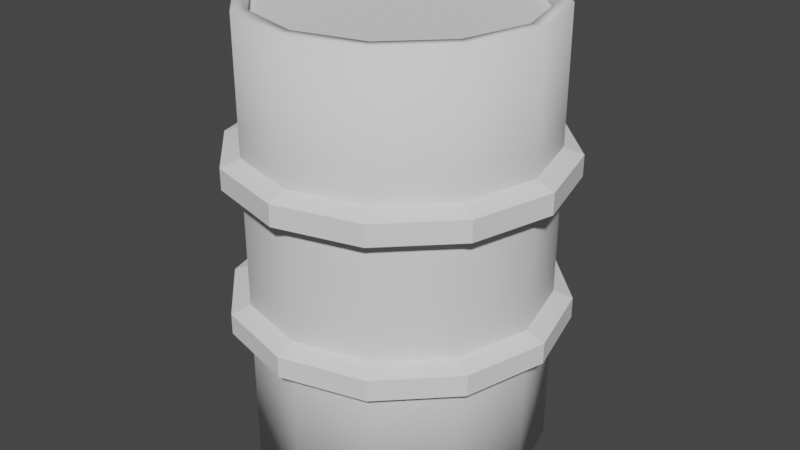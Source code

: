 # Source: barrle.blend  (saved by Blender 2.92.15; exported with 4.5.12 LTS)
import bpy
from mathutils import Matrix  # noqa: F401  (used for matrix-valued properties, if any)

bpy.ops.wm.read_factory_settings(use_empty=True)
scene = bpy.context.scene
scene.name = 'Scene'

# ---- collections
col_collection = bpy.data.collections.new('Collection'); scene.collection.children.link(col_collection)

# ---- world
world_world = bpy.data.worlds.new('World'); scene.world = world_world
world_world.use_nodes = True; world_world.node_tree.nodes.clear()
_N = world_world.node_tree.nodes; _L = world_world.node_tree.links
n0 = _N.new('ShaderNodeOutputWorld'); n0.name = 'World Output'; n0.location = (300, 300)
n1 = _N.new('ShaderNodeBackground'); n1.name = 'Background'; n1.location = (10, 300)
n1.inputs[0].default_value = (0.05088, 0.05088, 0.05088, 1.0)
_L.new(n1.outputs[0], n0.inputs[0])
n0.is_active_output = True
world_world.color = (0.05088, 0.05088, 0.05088)
world_world.use_sun_shadow = False
world_world.sun_shadow_jitter_overblur = 0.0

# ---- meshes
me_cylinder = bpy.data.meshes.new('Cylinder')
me_cylinder.from_pydata([(1.296e-08, 0.9067, -1.0), (1.296e-08, 0.9067, 2.005), (0.4533, 0.7852, -1.0), (0.4533, 0.7852, 2.005), (0.7852, 0.4533, -1.0), (0.7852, 0.4533, 2.005), (0.9067, -3.795e-08, -1.0), (0.9067, -3.795e-08, 2.005), (0.7852, -0.4533, -1.0), (0.7852, -0.4533, 2.005), (0.4533, -0.7852, -1.0), (0.4533, -0.7852, 2.005), (1.395e-07, -0.9067, -1.0), (1.395e-07, -0.9067, 2.005), (-0.4533, -0.7852, -1.0), (-0.4533, -0.7852, 2.005), (-0.7852, -0.4533, -1.0), (-0.7852, -0.4533, 2.005), (-0.9067, -4.203e-07, -1.0), (-0.9067, -4.203e-07, 2.005), (-0.7852, 0.4533, -1.0), (-0.7852, 0.4533, 2.005), (-0.4533, 0.7852, -1.0), (-0.4533, 0.7852, 2.005), (0.0, 1.0, -1.0), (0.5, 0.866, -1.0), (0.5, 0.866, 2.005), (0.0, 1.0, 2.005), (0.866, 0.5, -1.0), (0.866, 0.5, 2.005), (1.0, -4.371e-08, -1.0), (1.0, -4.371e-08, 2.005), (0.866, -0.5, -1.0), (0.866, -0.5, 2.005), (0.5, -0.866, -1.0), (0.5, -0.866, 2.005), (1.51e-07, -1.0, -1.0), (1.51e-07, -1.0, 2.005), (-0.5, -0.866, -1.0), (-0.5, -0.866, 2.005), (-0.866, -0.5, -1.0), (-0.866, -0.5, 2.005), (-1.0, -4.649e-07, -1.0), (-1.0, -4.649e-07, 2.005), (-0.866, 0.5, -1.0), (-0.866, 0.5, 2.005), (-0.5, 0.866, -1.0), (-0.5, 0.866, 2.005), (1.643e-08, 0.9067, -0.9281), (0.4533, 0.7852, -0.9281), (0.4533, 0.7852, 1.934), (1.122e-08, 0.9067, 1.934), (0.7852, 0.4533, -0.9281), (0.7852, 0.4533, 1.934), (0.9067, -3.795e-08, -0.9281), (0.9067, -3.795e-08, 1.934), (0.7852, -0.4533, -0.9281), (0.7852, -0.4533, 1.934), (0.4533, -0.7852, -0.9281), (0.4533, -0.7852, 1.934), (1.43e-07, -0.9067, -0.9281), (1.377e-07, -0.9067, 1.934), (-0.4533, -0.7852, -0.9281), (-0.4533, -0.7852, 1.934), (-0.7852, -0.4533, -0.9281), (-0.7852, -0.4533, 1.934), (-0.9067, -4.203e-07, -0.9281), (-0.9067, -4.203e-07, 1.934), (-0.7852, 0.4533, -0.9281), (-0.7852, 0.4533, 1.934), (-0.4533, 0.7852, -0.9281), (-0.4533, 0.7852, 1.934), (0.0, 1.0, 0.1195), (0.0, 1.0, -0.1158), (0.0, 1.0, 1.121), (0.0, 1.0, 0.886), (0.5, 0.866, 0.886), (0.5, 0.866, 1.121), (0.5, 0.866, -0.1158), (0.5, 0.866, 0.1195), (0.866, 0.5, 0.886), (0.866, 0.5, 1.121), (0.866, 0.5, -0.1158), (0.866, 0.5, 0.1195), (1.0, -4.371e-08, 0.886), (1.0, -4.371e-08, 1.121), (1.0, -4.371e-08, -0.1158), (1.0, -4.371e-08, 0.1195), (0.866, -0.5, 0.886), (0.866, -0.5, 1.121), (0.866, -0.5, -0.1158), (0.866, -0.5, 0.1195), (0.5, -0.866, 0.886), (0.5, -0.866, 1.121), (0.5, -0.866, -0.1158), (0.5, -0.866, 0.1195), (1.51e-07, -1.0, 0.886), (1.51e-07, -1.0, 1.121), (1.51e-07, -1.0, -0.1158), (1.51e-07, -1.0, 0.1195), (-0.5, -0.866, 0.886), (-0.5, -0.866, 1.121), (-0.5, -0.866, -0.1158), (-0.5, -0.866, 0.1195), (-0.866, -0.5, 0.886), (-0.866, -0.5, 1.121), (-0.866, -0.5, -0.1158), (-0.866, -0.5, 0.1195), (-1.0, -4.649e-07, 0.886), (-1.0, -4.649e-07, 1.121), (-1.0, -4.649e-07, -0.1158), (-1.0, -4.649e-07, 0.1195), (-0.866, 0.5, 0.886), (-0.866, 0.5, 1.121), (-0.866, 0.5, -0.1158), (-0.866, 0.5, 0.1195), (-0.5, 0.866, 0.886), (-0.5, 0.866, 1.121), (-0.5, 0.866, -0.1158), (-0.5, 0.866, 0.1195)], [], [(77, 26, 29, 81), (79, 76, 80, 83), (83, 80, 84, 87), (87, 84, 88, 91), (91, 88, 92, 95), (95, 92, 96, 99), (99, 96, 100, 103), (103, 100, 104, 107), (107, 104, 108, 111), (111, 108, 112, 115), (7, 5, 53, 55), (115, 112, 116, 119), (74, 27, 26, 77), (12, 14, 62, 60), (2, 0, 24, 25), (1, 3, 26, 27), (4, 2, 25, 28), (3, 5, 29, 26), (6, 4, 28, 30), (5, 7, 31, 29), (8, 6, 30, 32), (7, 9, 33, 31), (10, 8, 32, 34), (9, 11, 35, 33), (12, 10, 34, 36), (11, 13, 37, 35), (14, 12, 36, 38), (13, 15, 39, 37), (16, 14, 38, 40), (15, 17, 41, 39), (18, 16, 40, 42), (17, 19, 43, 41), (20, 18, 42, 44), (19, 21, 45, 43), (22, 20, 44, 46), (21, 23, 47, 45), (0, 22, 46, 24), (23, 1, 27, 47), (20, 22, 70, 68), (15, 13, 61, 63), (6, 8, 56, 54), (23, 21, 69, 71), (14, 16, 64, 62), (9, 7, 55, 57), (22, 0, 48, 70), (0, 2, 49, 48), (17, 15, 63, 65), (8, 10, 58, 56), (1, 23, 71, 51), (3, 1, 51, 50), (16, 18, 66, 64), (11, 9, 57, 59), (2, 4, 52, 49), (19, 17, 65, 67), (10, 12, 60, 58), (5, 3, 50, 53), (18, 20, 68, 66), (13, 11, 59, 61), (4, 6, 54, 52), (21, 19, 67, 69), (72, 75, 76, 79), (117, 47, 27, 74), (44, 114, 118, 46), (113, 45, 47, 117), (42, 110, 114, 44), (109, 43, 45, 113), (40, 106, 110, 42), (105, 41, 43, 109), (38, 102, 106, 40), (101, 39, 41, 105), (36, 98, 102, 38), (97, 37, 39, 101), (34, 94, 98, 36), (93, 35, 37, 97), (32, 90, 94, 34), (89, 33, 35, 93), (30, 86, 90, 32), (85, 31, 33, 89), (28, 82, 86, 30), (81, 29, 31, 85), (25, 78, 82, 28), (46, 118, 73, 24), (119, 116, 75, 72), (24, 73, 78, 25)])
me_cylinder.polygons.foreach_set('use_smooth', [True] * 84)
_uv = me_cylinder.uv_layers.new(name='UVMap')
_uv.uv.foreach_set('vector', [0.9167, 0.8529, 0.9167, 1.0, 0.8333, 1.0, 0.8333, 0.8529, 0.9167, 0.6862, 0.9167, 0.8138, 0.8333, 0.8138, 0.8333, 0.6862, 0.8333, 0.6862, 0.8333, 0.8138, 0.75, 0.8138, 0.75, 0.6862, 0.75, 0.6862, 0.75, 0.8138, 0.6667, 0.8138, 0.6667, 0.6862, 0.6667, 0.6862, 0.6667, 0.8138, 0.5833, 0.8138, 0.5833, 0.6862, 0.5833, 0.6862, 0.5833, 0.8138, 0.5, 0.8138, 0.5, 0.6862, 0.5, 0.6862, 0.5, 0.8138, 0.4167, 0.8138, 0.4167, 0.6862, 0.4167, 0.6862, 0.4167, 0.8138, 0.3333, 0.8138, 0.3333, 0.6862, 0.3333, 0.6862, 0.3333, 0.8138, 0.25, 0.8138, 0.25, 0.6862, 0.25, 0.6862, 0.25, 0.8138, 0.1667, 0.8138, 0.1667, 0.6862, 0.4676, 0.25, 0.4385, 0.3588, 0.4385, 0.3588, 0.4676, 0.25, 0.1667, 0.6862, 0.1667, 0.8138, 0.08333, 0.8138, 0.08333, 0.6862, 1.0, 0.8529, 1.0, 1.0, 0.9167, 1.0, 0.9167, 0.8529, 0.75, 0.0324, 0.6412, 0.06155, 0.6412, 0.06155, 0.75, 0.0324, 0.8588, 0.4385, 0.75, 0.4676, 0.75, 0.49, 0.87, 0.4578, 0.25, 0.4676, 0.3588, 0.4385, 0.37, 0.4578, 0.25, 0.49, 0.9385, 0.3588, 0.8588, 0.4385, 0.87, 0.4578, 0.9578, 0.37, 0.3588, 0.4385, 0.4385, 0.3588, 0.4578, 0.37, 0.37, 0.4578, 0.9676, 0.25, 0.9385, 0.3588, 0.9578, 0.37, 0.99, 0.25, 0.4385, 0.3588, 0.4676, 0.25, 0.49, 0.25, 0.4578, 0.37, 0.9385, 0.1412, 0.9676, 0.25, 0.99, 0.25, 0.9578, 0.13, 0.4676, 0.25, 0.4385, 0.1412, 0.4578, 0.13, 0.49, 0.25, 0.8588, 0.06155, 0.9385, 0.1412, 0.9578, 0.13, 0.87, 0.04215, 0.4385, 0.1412, 0.3588, 0.06155, 0.37, 0.04215, 0.4578, 0.13, 0.75, 0.0324, 0.8588, 0.06155, 0.87, 0.04215, 0.75, 0.01, 0.3588, 0.06155, 0.25, 0.0324, 0.25, 0.01, 0.37, 0.04215, 0.6412, 0.06155, 0.75, 0.0324, 0.75, 0.01, 0.63, 0.04215, 0.25, 0.0324, 0.1412, 0.06155, 0.13, 0.04215, 0.25, 0.01, 0.5615, 0.1412, 0.6412, 0.06155, 0.63, 0.04215, 0.5422, 0.13, 0.1412, 0.06155, 0.06155, 0.1412, 0.04215, 0.13, 0.13, 0.04215, 0.5324, 0.25, 0.5615, 0.1412, 0.5422, 0.13, 0.51, 0.25, 0.06155, 0.1412, 0.0324, 0.25, 0.01, 0.25, 0.04215, 0.13, 0.5615, 0.3588, 0.5324, 0.25, 0.51, 0.25, 0.5422, 0.37, 0.0324, 0.25, 0.06155, 0.3588, 0.04215, 0.37, 0.01, 0.25, 0.6412, 0.4385, 0.5615, 0.3588, 0.5422, 0.37, 0.63, 0.4578, 0.06155, 0.3588, 0.1412, 0.4385, 0.13, 0.4578, 0.04215, 0.37, 0.75, 0.4676, 0.6412, 0.4385, 0.63, 0.4578, 0.75, 0.49, 0.1412, 0.4385, 0.25, 0.4676, 0.25, 0.49, 0.13, 0.4578, 0.5615, 0.3588, 0.6412, 0.4385, 0.6412, 0.4385, 0.5615, 0.3588, 0.1412, 0.06155, 0.25, 0.0324, 0.25, 0.0324, 0.1412, 0.06155, 0.9676, 0.25, 0.9385, 0.1412, 0.9385, 0.1412, 0.9676, 0.25, 0.1412, 0.4385, 0.06155, 0.3588, 0.06155, 0.3588, 0.1412, 0.4385, 0.6412, 0.06155, 0.5615, 0.1412, 0.5615, 0.1412, 0.6412, 0.06155, 0.4385, 0.1412, 0.4676, 0.25, 0.4676, 0.25, 0.4385, 0.1412, 0.6412, 0.4385, 0.75, 0.4676, 0.75, 0.4676, 0.6412, 0.4385, 0.75, 0.4676, 0.8588, 0.4385, 0.8588, 0.4385, 0.75, 0.4676, 0.06155, 0.1412, 0.1412, 0.06155, 0.1412, 0.06155, 0.06155, 0.1412, 0.9385, 0.1412, 0.8588, 0.06155, 0.8588, 0.06155, 0.9385, 0.1412, 0.25, 0.4676, 0.1412, 0.4385, 0.1412, 0.4385, 0.25, 0.4676, 0.3588, 0.4385, 0.25, 0.4676, 0.25, 0.4676, 0.3588, 0.4385, 0.5615, 0.1412, 0.5324, 0.25, 0.5324, 0.25, 0.5615, 0.1412, 0.3588, 0.06155, 0.4385, 0.1412, 0.4385, 0.1412, 0.3588, 0.06155, 0.8588, 0.4385, 0.9385, 0.3588, 0.9385, 0.3588, 0.8588, 0.4385, 0.0324, 0.25, 0.06155, 0.1412, 0.06155, 0.1412, 0.0324, 0.25, 0.8588, 0.06155, 0.75, 0.0324, 0.75, 0.0324, 0.8588, 0.06155, 0.4385, 0.3588, 0.3588, 0.4385, 0.3588, 0.4385, 0.4385, 0.3588, 0.5324, 0.25, 0.5615, 0.3588, 0.5615, 0.3588, 0.5324, 0.25, 0.25, 0.0324, 0.3588, 0.06155, 0.3588, 0.06155, 0.25, 0.0324, 0.9385, 0.3588, 0.9676, 0.25, 0.9676, 0.25, 0.9385, 0.3588, 0.06155, 0.3588, 0.0324, 0.25, 0.0324, 0.25, 0.06155, 0.3588, 1.0, 0.6862, 1.0, 0.8138, 0.9167, 0.8138, 0.9167, 0.6862, 0.08333, 0.8529, 0.08333, 1.0, 7.451e-08, 1.0, 7.451e-08, 0.8529, 0.1667, 0.5, 0.1667, 0.6471, 0.08333, 0.6471, 0.08333, 0.5, 0.1667, 0.8529, 0.1667, 1.0, 0.08333, 1.0, 0.08333, 0.8529, 0.25, 0.5, 0.25, 0.6471, 0.1667, 0.6471, 0.1667, 0.5, 0.25, 0.8529, 0.25, 1.0, 0.1667, 1.0, 0.1667, 0.8529, 0.3333, 0.5, 0.3333, 0.6471, 0.25, 0.6471, 0.25, 0.5, 0.3333, 0.8529, 0.3333, 1.0, 0.25, 1.0, 0.25, 0.8529, 0.4167, 0.5, 0.4167, 0.6471, 0.3333, 0.6471, 0.3333, 0.5, 0.4167, 0.8529, 0.4167, 1.0, 0.3333, 1.0, 0.3333, 0.8529, 0.5, 0.5, 0.5, 0.6471, 0.4167, 0.6471, 0.4167, 0.5, 0.5, 0.8529, 0.5, 1.0, 0.4167, 1.0, 0.4167, 0.8529, 0.5833, 0.5, 0.5833, 0.6471, 0.5, 0.6471, 0.5, 0.5, 0.5833, 0.8529, 0.5833, 1.0, 0.5, 1.0, 0.5, 0.8529, 0.6667, 0.5, 0.6667, 0.6471, 0.5833, 0.6471, 0.5833, 0.5, 0.6667, 0.8529, 0.6667, 1.0, 0.5833, 1.0, 0.5833, 0.8529, 0.75, 0.5, 0.75, 0.6471, 0.6667, 0.6471, 0.6667, 0.5, 0.75, 0.8529, 0.75, 1.0, 0.6667, 1.0, 0.6667, 0.8529, 0.8333, 0.5, 0.8333, 0.6471, 0.75, 0.6471, 0.75, 0.5, 0.8333, 0.8529, 0.8333, 1.0, 0.75, 1.0, 0.75, 0.8529, 0.9167, 0.5, 0.9167, 0.6471, 0.8333, 0.6471, 0.8333, 0.5, 0.08333, 0.5, 0.08333, 0.6471, 7.451e-08, 0.6471, 7.451e-08, 0.5, 0.08333, 0.6862, 0.08333, 0.8138, 7.451e-08, 0.8138, 7.451e-08, 0.6862, 1.0, 0.5, 1.0, 0.6471, 0.9167, 0.6471, 0.9167, 0.5])
me_cylinder.use_remesh_fix_poles = True
me_cylinder.use_remesh_preserve_attributes = False
me_cylinder.use_mirror_vertex_groups = False
me_cylinder.update()
me_cylinder_001 = bpy.data.meshes.new('Cylinder.001')
me_cylinder_001.from_pydata([(-0.5628, -0.9747, 1.074), (-0.5628, -0.9747, 0.9331), (-0.5628, -0.9747, 0.07244), (-0.5628, -0.9747, -0.06877), (-0.9747, -0.5628, 1.074), (-0.9747, -0.5628, 0.9331), (-0.9747, -0.5628, 0.07244), (-0.9747, -0.5628, -0.06877), (-1.126, -5.265e-07, 1.074), (-1.126, -5.265e-07, 0.9331), (-1.126, -5.265e-07, 0.07244), (-1.126, -5.265e-07, -0.06877), (-0.9747, 0.5628, 1.074), (-0.9747, 0.5628, 0.9331), (-0.9747, 0.5628, 0.07244), (-0.9747, 0.5628, -0.06877), (-1.603e-08, 1.126, 0.9331), (-1.603e-08, 1.126, 1.074), (-0.5628, 0.9747, 1.074), (-0.5628, 0.9747, 0.9331), (-1.603e-08, 1.126, -0.06877), (-1.603e-08, 1.126, 0.07244), (-0.5628, 0.9747, 0.07244), (-0.5628, 0.9747, -0.06877), (0.0, 1.0, 0.1195), (0.0, 1.0, -0.1158), (0.0, 1.0, 1.121), (0.0, 1.0, 0.886), (0.5, 0.866, 0.886), (0.5, 0.866, 1.121), (0.5, 0.866, -0.1158), (0.5, 0.866, 0.1195), (0.866, 0.5, 0.886), (0.866, 0.5, 1.121), (0.866, 0.5, -0.1158), (0.866, 0.5, 0.1195), (1.0, -4.371e-08, 0.886), (1.0, -4.371e-08, 1.121), (1.0, -4.371e-08, -0.1158), (1.0, -4.371e-08, 0.1195), (0.866, -0.5, 0.886), (0.866, -0.5, 1.121), (0.866, -0.5, -0.1158), (0.866, -0.5, 0.1195), (0.5, -0.866, 0.886), (0.5, -0.866, 1.121), (0.5, -0.866, -0.1158), (0.5, -0.866, 0.1195), (1.51e-07, -1.0, 0.886), (1.51e-07, -1.0, 1.121), (1.51e-07, -1.0, -0.1158), (1.51e-07, -1.0, 0.1195), (-0.5, -0.866, 0.886), (-0.5, -0.866, 1.121), (-0.5, -0.866, -0.1158), (-0.5, -0.866, 0.1195), (-0.866, -0.5, 0.886), (-0.866, -0.5, 1.121), (-0.866, -0.5, -0.1158), (-0.866, -0.5, 0.1195), (-1.0, -4.649e-07, 0.886), (-1.0, -4.649e-07, 1.121), (-1.0, -4.649e-07, -0.1158), (-1.0, -4.649e-07, 0.1195), (-0.866, 0.5, 0.886), (-0.866, 0.5, 1.121), (-0.866, 0.5, -0.1158), (-0.866, 0.5, 0.1195), (-0.5, 0.866, 0.886), (-0.5, 0.866, 1.121), (-0.5, 0.866, -0.1158), (-0.5, 0.866, 0.1195), (1.67e-07, -1.126, -0.06877), (1.67e-07, -1.126, 0.07244), (1.67e-07, -1.126, 0.9331), (1.67e-07, -1.126, 1.074), (0.5628, -0.9747, -0.06877), (0.5628, -0.9747, 0.07244), (0.5628, -0.9747, 0.9331), (0.5628, -0.9747, 1.074), (0.9747, -0.5628, -0.06877), (0.9747, -0.5628, 0.07244), (0.9747, -0.5628, 0.9331), (0.9747, -0.5628, 1.074), (1.126, -5.111e-08, -0.06877), (1.126, -5.111e-08, 0.07244), (1.126, -5.111e-08, 0.9331), (1.126, -5.111e-08, 1.074), (0.9747, 0.5628, -0.06877), (0.9747, 0.5628, 0.07244), (0.9747, 0.5628, 0.9331), (0.9747, 0.5628, 1.074), (0.5628, 0.9747, -0.06877), (0.5628, 0.9747, 0.07244), (0.5628, 0.9747, 0.9331), (0.5628, 0.9747, 1.074)], [], [(22, 21, 20, 23), (28, 27, 16, 94), (35, 39, 85, 89), (53, 57, 4, 0), (25, 70, 23, 20), (26, 29, 95, 17), (48, 44, 78, 74), (66, 62, 11, 15), (30, 25, 20, 92), (45, 49, 75, 79), (63, 67, 14, 10), (40, 36, 86, 82), (58, 54, 3, 7), (71, 24, 21, 22), (24, 31, 93, 21), (37, 41, 83, 87), (55, 59, 6, 2), (32, 28, 94, 90), (50, 46, 76, 72), (68, 64, 13, 19), (29, 33, 91, 95), (47, 51, 73, 77), (65, 69, 18, 12), (42, 38, 84, 80), (60, 56, 5, 9), (18, 17, 16, 19), (14, 22, 23, 15), (12, 18, 19, 13), (10, 14, 15, 11), (8, 12, 13, 9), (6, 10, 11, 7), (4, 8, 9, 5), (2, 6, 7, 3), (0, 4, 5, 1), (73, 2, 3, 72), (75, 0, 1, 74), (77, 73, 72, 76), (79, 75, 74, 78), (81, 77, 76, 80), (83, 79, 78, 82), (85, 81, 80, 84), (87, 83, 82, 86), (89, 85, 84, 88), (91, 87, 86, 90), (93, 89, 88, 92), (95, 91, 90, 94), (21, 93, 92, 20), (17, 95, 94, 16), (56, 52, 1, 5), (38, 34, 88, 84), (61, 65, 12, 8), (43, 47, 77, 81), (69, 26, 17, 18), (64, 60, 9, 13), (46, 42, 80, 76), (51, 55, 2, 73), (33, 37, 87, 91), (27, 68, 19, 16), (54, 50, 72, 3), (36, 32, 90, 86), (59, 63, 10, 6), (41, 45, 79, 83), (62, 58, 7, 11), (44, 40, 82, 78), (67, 71, 22, 14), (49, 53, 0, 75), (31, 35, 89, 93), (70, 66, 15, 23), (52, 48, 74, 1), (34, 30, 92, 88), (57, 61, 8, 4), (39, 43, 81, 85)])
_uv = me_cylinder_001.uv_layers.new(name='UVMap')
_uv.uv.foreach_set('vector', [0.08333, 0.6862, 7.451e-08, 0.6862, 7.451e-08, 0.6471, 0.08333, 0.6471, 0.9167, 0.8138, 1.0, 0.8138, 1.0, 0.8138, 0.9167, 0.8138, 0.8333, 0.6862, 0.75, 0.6862, 0.75, 0.6862, 0.8333, 0.6862, 0.4167, 0.8529, 0.3333, 0.8529, 0.3333, 0.8529, 0.4167, 0.8529, 7.451e-08, 0.6471, 0.08333, 0.6471, 0.08333, 0.6471, 7.451e-08, 0.6471, 1.0, 0.8529, 0.9167, 0.8529, 0.9167, 0.8529, 1.0, 0.8529, 0.5, 0.8138, 0.5833, 0.8138, 0.5833, 0.8138, 0.5, 0.8138, 0.1667, 0.6471, 0.25, 0.6471, 0.25, 0.6471, 0.1667, 0.6471, 0.9167, 0.6471, 1.0, 0.6471, 1.0, 0.6471, 0.9167, 0.6471, 0.5833, 0.8529, 0.5, 0.8529, 0.5, 0.8529, 0.5833, 0.8529, 0.25, 0.6862, 0.1667, 0.6862, 0.1667, 0.6862, 0.25, 0.6862, 0.6667, 0.8138, 0.75, 0.8138, 0.75, 0.8138, 0.6667, 0.8138, 0.3333, 0.6471, 0.4167, 0.6471, 0.4167, 0.6471, 0.3333, 0.6471, 0.08333, 0.6862, 7.451e-08, 0.6862, 7.451e-08, 0.6862, 0.08333, 0.6862, 1.0, 0.6862, 0.9167, 0.6862, 0.9167, 0.6862, 1.0, 0.6862, 0.75, 0.8529, 0.6667, 0.8529, 0.6667, 0.8529, 0.75, 0.8529, 0.4167, 0.6862, 0.3333, 0.6862, 0.3333, 0.6862, 0.4167, 0.6862, 0.8333, 0.8138, 0.9167, 0.8138, 0.9167, 0.8138, 0.8333, 0.8138, 0.5, 0.6471, 0.5833, 0.6471, 0.5833, 0.6471, 0.5, 0.6471, 0.08333, 0.8138, 0.1667, 0.8138, 0.1667, 0.8138, 0.08333, 0.8138, 0.9167, 0.8529, 0.8333, 0.8529, 0.8333, 0.8529, 0.9167, 0.8529, 0.5833, 0.6862, 0.5, 0.6862, 0.5, 0.6862, 0.5833, 0.6862, 0.1667, 0.8529, 0.08333, 0.8529, 0.08333, 0.8529, 0.1667, 0.8529, 0.6667, 0.6471, 0.75, 0.6471, 0.75, 0.6471, 0.6667, 0.6471, 0.25, 0.8138, 0.3333, 0.8138, 0.3333, 0.8138, 0.25, 0.8138, 0.08333, 0.8529, 7.451e-08, 0.8529, 7.451e-08, 0.8138, 0.08333, 0.8138, 0.1667, 0.6862, 0.08333, 0.6862, 0.08333, 0.6471, 0.1667, 0.6471, 0.1667, 0.8529, 0.08333, 0.8529, 0.08333, 0.8138, 0.1667, 0.8138, 0.25, 0.6862, 0.1667, 0.6862, 0.1667, 0.6471, 0.25, 0.6471, 0.25, 0.8529, 0.1667, 0.8529, 0.1667, 0.8138, 0.25, 0.8138, 0.3333, 0.6862, 0.25, 0.6862, 0.25, 0.6471, 0.3333, 0.6471, 0.3333, 0.8529, 0.25, 0.8529, 0.25, 0.8138, 0.3333, 0.8138, 0.4167, 0.6862, 0.3333, 0.6862, 0.3333, 0.6471, 0.4167, 0.6471, 0.4167, 0.8529, 0.3333, 0.8529, 0.3333, 0.8138, 0.4167, 0.8138, 0.5, 0.6862, 0.4167, 0.6862, 0.4167, 0.6471, 0.5, 0.6471, 0.5, 0.8529, 0.4167, 0.8529, 0.4167, 0.8138, 0.5, 0.8138, 0.5833, 0.6862, 0.5, 0.6862, 0.5, 0.6471, 0.5833, 0.6471, 0.5833, 0.8529, 0.5, 0.8529, 0.5, 0.8138, 0.5833, 0.8138, 0.6667, 0.6862, 0.5833, 0.6862, 0.5833, 0.6471, 0.6667, 0.6471, 0.6667, 0.8529, 0.5833, 0.8529, 0.5833, 0.8138, 0.6667, 0.8138, 0.75, 0.6862, 0.6667, 0.6862, 0.6667, 0.6471, 0.75, 0.6471, 0.75, 0.8529, 0.6667, 0.8529, 0.6667, 0.8138, 0.75, 0.8138, 0.8333, 0.6862, 0.75, 0.6862, 0.75, 0.6471, 0.8333, 0.6471, 0.8333, 0.8529, 0.75, 0.8529, 0.75, 0.8138, 0.8333, 0.8138, 0.9167, 0.6862, 0.8333, 0.6862, 0.8333, 0.6471, 0.9167, 0.6471, 0.9167, 0.8529, 0.8333, 0.8529, 0.8333, 0.8138, 0.9167, 0.8138, 1.0, 0.6862, 0.9167, 0.6862, 0.9167, 0.6471, 1.0, 0.6471, 1.0, 0.8529, 0.9167, 0.8529, 0.9167, 0.8138, 1.0, 0.8138, 0.3333, 0.8138, 0.4167, 0.8138, 0.4167, 0.8138, 0.3333, 0.8138, 0.75, 0.6471, 0.8333, 0.6471, 0.8333, 0.6471, 0.75, 0.6471, 0.25, 0.8529, 0.1667, 0.8529, 0.1667, 0.8529, 0.25, 0.8529, 0.6667, 0.6862, 0.5833, 0.6862, 0.5833, 0.6862, 0.6667, 0.6862, 0.08333, 0.8529, 7.451e-08, 0.8529, 7.451e-08, 0.8529, 0.08333, 0.8529, 0.1667, 0.8138, 0.25, 0.8138, 0.25, 0.8138, 0.1667, 0.8138, 0.5833, 0.6471, 0.6667, 0.6471, 0.6667, 0.6471, 0.5833, 0.6471, 0.5, 0.6862, 0.4167, 0.6862, 0.4167, 0.6862, 0.5, 0.6862, 0.8333, 0.8529, 0.75, 0.8529, 0.75, 0.8529, 0.8333, 0.8529, 7.451e-08, 0.8138, 0.08333, 0.8138, 0.08333, 0.8138, 7.451e-08, 0.8138, 0.4167, 0.6471, 0.5, 0.6471, 0.5, 0.6471, 0.4167, 0.6471, 0.75, 0.8138, 0.8333, 0.8138, 0.8333, 0.8138, 0.75, 0.8138, 0.3333, 0.6862, 0.25, 0.6862, 0.25, 0.6862, 0.3333, 0.6862, 0.6667, 0.8529, 0.5833, 0.8529, 0.5833, 0.8529, 0.6667, 0.8529, 0.25, 0.6471, 0.3333, 0.6471, 0.3333, 0.6471, 0.25, 0.6471, 0.5833, 0.8138, 0.6667, 0.8138, 0.6667, 0.8138, 0.5833, 0.8138, 0.1667, 0.6862, 0.08333, 0.6862, 0.08333, 0.6862, 0.1667, 0.6862, 0.5, 0.8529, 0.4167, 0.8529, 0.4167, 0.8529, 0.5, 0.8529, 0.9167, 0.6862, 0.8333, 0.6862, 0.8333, 0.6862, 0.9167, 0.6862, 0.08333, 0.6471, 0.1667, 0.6471, 0.1667, 0.6471, 0.08333, 0.6471, 0.4167, 0.8138, 0.5, 0.8138, 0.5, 0.8138, 0.4167, 0.8138, 0.8333, 0.6471, 0.9167, 0.6471, 0.9167, 0.6471, 0.8333, 0.6471, 0.3333, 0.8529, 0.25, 0.8529, 0.25, 0.8529, 0.3333, 0.8529, 0.75, 0.6862, 0.6667, 0.6862, 0.6667, 0.6862, 0.75, 0.6862])
me_cylinder_001.use_remesh_fix_poles = True
me_cylinder_001.use_remesh_preserve_attributes = False
me_cylinder_001.use_mirror_vertex_groups = False
me_cylinder_001.update()
me_cylinder_002 = bpy.data.meshes.new('Cylinder.002')
me_cylinder_002.from_pydata([(1.643e-08, 0.9067, -0.9281), (0.4533, 0.7852, -0.9281), (0.4533, 0.7852, 1.934), (1.122e-08, 0.9067, 1.934), (0.7852, 0.4533, -0.9281), (0.7852, 0.4533, 1.934), (0.9067, -3.795e-08, -0.9281), (0.9067, -3.795e-08, 1.934), (0.7852, -0.4533, -0.9281), (0.7852, -0.4533, 1.934), (0.4533, -0.7852, -0.9281), (0.4533, -0.7852, 1.934), (1.43e-07, -0.9067, -0.9281), (1.377e-07, -0.9067, 1.934), (-0.4533, -0.7852, -0.9281), (-0.4533, -0.7852, 1.934), (-0.7852, -0.4533, -0.9281), (-0.7852, -0.4533, 1.934), (-0.9067, -4.203e-07, -0.9281), (-0.9067, -4.203e-07, 1.934), (-0.7852, 0.4533, -0.9281), (-0.7852, 0.4533, 1.934), (-0.4533, 0.7852, -0.9281), (-0.4533, 0.7852, 1.934)], [], [(2, 3, 23, 21, 19, 17, 15, 13, 11, 9, 7, 5), (0, 1, 4, 6, 8, 10, 12, 14, 16, 18, 20, 22)])
_uv = me_cylinder_002.uv_layers.new(name='UVMap')
_uv.uv.foreach_set('vector', [0.3588, 0.4385, 0.25, 0.4676, 0.1412, 0.4385, 0.06155, 0.3588, 0.0324, 0.25, 0.06155, 0.1412, 0.1412, 0.06155, 0.25, 0.0324, 0.3588, 0.06155, 0.4385, 0.1412, 0.4676, 0.25, 0.4385, 0.3588, 0.75, 0.4676, 0.8588, 0.4385, 0.9385, 0.3588, 0.9676, 0.25, 0.9385, 0.1412, 0.8588, 0.06155, 0.75, 0.0324, 0.6412, 0.06155, 0.5615, 0.1412, 0.5324, 0.25, 0.5615, 0.3588, 0.6412, 0.4385])
me_cylinder_002.use_remesh_fix_poles = True
me_cylinder_002.use_remesh_preserve_attributes = False
me_cylinder_002.use_mirror_vertex_groups = False
me_cylinder_002.update()

# ---- objects
ob_cylinder = bpy.data.objects.new('Cylinder', me_cylinder)
ob_cylinder_001 = bpy.data.objects.new('Cylinder.001', me_cylinder_001)
ob_cylinder_002 = bpy.data.objects.new('Cylinder.002', me_cylinder_002)

# ---- transforms, parenting, visibility, modifiers, constraints
ob_cylinder.location = (0.0, 0.0, 0.0)
ob_cylinder.lineart.crease_threshold = 0.0
ob_cylinder_001.location = (0.0, 0.0, 0.0)
ob_cylinder_001.lineart.crease_threshold = 0.0
ob_cylinder_002.location = (0.0, 0.0, 0.0)
ob_cylinder_002.lineart.crease_threshold = 0.0

# ---- collection membership
col_collection.objects.link(ob_cylinder)
col_collection.objects.link(ob_cylinder_001)
col_collection.objects.link(ob_cylinder_002)

# ---- scene / render settings (as saved in the file)
scene.frame_start = 1; scene.frame_end = 250; scene.frame_set(1)
scene.render.engine = 'BLENDER_EEVEE_NEXT'
scene.cycles.use_denoising = False
scene.cycles.samples = 128
scene.cycles.sampling_pattern = 'TABULATED_SOBOL'
scene.cycles.use_adaptive_sampling = False
scene.cycles.use_light_tree = False
scene.view_settings.view_transform = 'Filmic'
bpy.context.view_layer.update()

# ---- added for rendering (the .blend has no active camera and no usable light): camera, sun
cam_auto = bpy.data.cameras.new('AutoCamera')
cam_auto.lens = 50.0
cam_auto.sensor_width = 36.0
cam_auto.clip_end = 1000.0
ob_auto_camera = bpy.data.objects.new('AutoCamera', cam_auto)
scene.collection.objects.link(ob_auto_camera)
ob_auto_camera.location = (4.05068, -4.86082, 3.74329)
ob_auto_camera.rotation_euler = (1.09748, -7.21219e-08, 0.694738)
scene.camera = ob_auto_camera
light_auto_sun = bpy.data.lights.new('AutoSun', 'SUN')
light_auto_sun.energy = 3.0
light_auto_sun.angle = 0.0523599
ob_auto_sun = bpy.data.objects.new('AutoSun', light_auto_sun)
scene.collection.objects.link(ob_auto_sun)
ob_auto_sun.rotation_euler = (0.872665, 0.174533, 0.523599)
bpy.context.view_layer.update()
